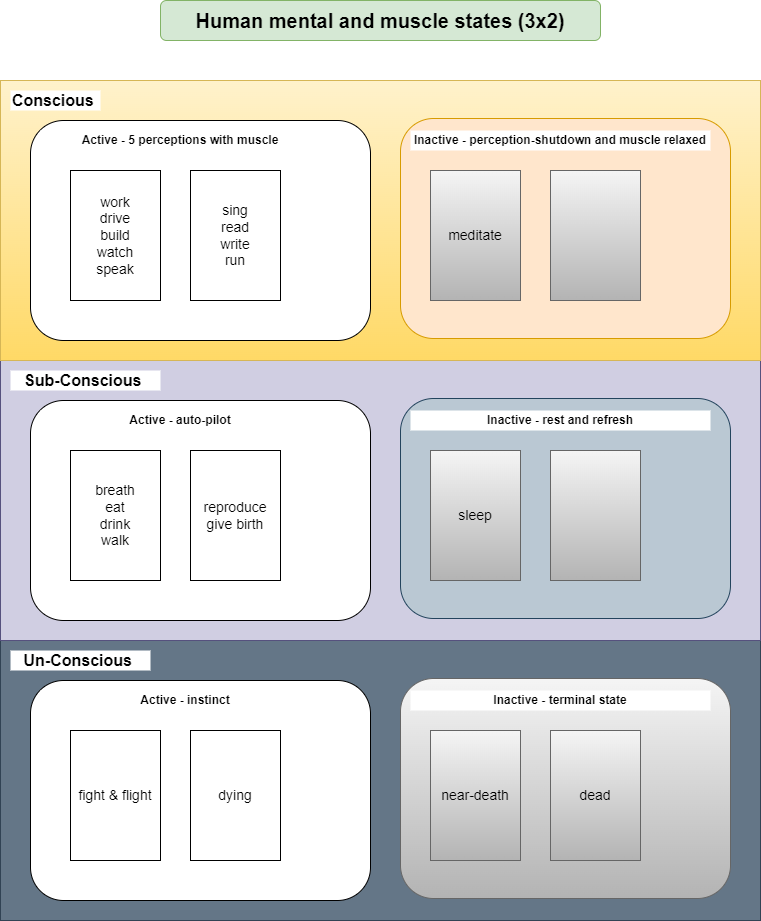

The diagram above was exported from draw.io. Its source (the exported page's mxGraphModel, read from the mxfile embedded in the PNG):
<mxGraphModel dx="1567" dy="1103" grid="1" gridSize="10" guides="1" tooltips="1" connect="1" arrows="1" fold="1" page="1" pageScale="1" pageWidth="850" pageHeight="1100" math="0" shadow="0">
  <root>
    <mxCell id="0" />
    <mxCell id="1" parent="0" />
    <mxCell id="BkTTONXbZkQGhHakUlqU-27" value="" style="rounded=0;whiteSpace=wrap;html=1;fillColor=#647687;strokeColor=#314354;fontColor=#ffffff;" vertex="1" parent="1">
      <mxGeometry x="40" y="680" width="760" height="280" as="geometry" />
    </mxCell>
    <mxCell id="BkTTONXbZkQGhHakUlqU-28" value="" style="rounded=1;whiteSpace=wrap;html=1;" vertex="1" parent="1">
      <mxGeometry x="70" y="720" width="340" height="220" as="geometry" />
    </mxCell>
    <mxCell id="BkTTONXbZkQGhHakUlqU-29" value="" style="rounded=1;whiteSpace=wrap;html=1;fillColor=#f5f5f5;strokeColor=#666666;gradientColor=#b3b3b3;" vertex="1" parent="1">
      <mxGeometry x="440" y="718" width="330" height="220" as="geometry" />
    </mxCell>
    <mxCell id="BkTTONXbZkQGhHakUlqU-30" value="&lt;b&gt;Active - instinct&lt;/b&gt;" style="rounded=0;whiteSpace=wrap;html=1;strokeColor=none;align=center;" vertex="1" parent="1">
      <mxGeometry x="80" y="730" width="290" height="20" as="geometry" />
    </mxCell>
    <mxCell id="BkTTONXbZkQGhHakUlqU-31" value="&lt;b&gt;Inactive - terminal state&lt;/b&gt;" style="rounded=0;whiteSpace=wrap;html=1;strokeColor=none;" vertex="1" parent="1">
      <mxGeometry x="450" y="730" width="300" height="20" as="geometry" />
    </mxCell>
    <mxCell id="BkTTONXbZkQGhHakUlqU-32" value="&lt;b&gt;&lt;font style=&quot;font-size: 16px;&quot;&gt;Un-Conscious&amp;nbsp;&lt;/font&gt;&lt;/b&gt;" style="rounded=0;whiteSpace=wrap;html=1;strokeColor=none;" vertex="1" parent="1">
      <mxGeometry x="50" y="690" width="140" height="20" as="geometry" />
    </mxCell>
    <mxCell id="BkTTONXbZkQGhHakUlqU-33" value="&lt;span style=&quot;font-size: 14px;&quot;&gt;fight &amp;amp; flight&lt;/span&gt;" style="rounded=0;whiteSpace=wrap;html=1;align=center;" vertex="1" parent="1">
      <mxGeometry x="110" y="770" width="90" height="130" as="geometry" />
    </mxCell>
    <mxCell id="BkTTONXbZkQGhHakUlqU-34" value="&lt;font style=&quot;font-size: 14px;&quot;&gt;near-death&lt;/font&gt;" style="rounded=0;whiteSpace=wrap;html=1;align=center;fillColor=#f5f5f5;gradientColor=#b3b3b3;strokeColor=#666666;" vertex="1" parent="1">
      <mxGeometry x="470" y="770" width="90" height="130" as="geometry" />
    </mxCell>
    <mxCell id="BkTTONXbZkQGhHakUlqU-35" value="&lt;div style=&quot;font-size: 14px;&quot;&gt;dying&lt;/div&gt;" style="rounded=0;whiteSpace=wrap;html=1;align=center;" vertex="1" parent="1">
      <mxGeometry x="230" y="770" width="90" height="130" as="geometry" />
    </mxCell>
    <mxCell id="BkTTONXbZkQGhHakUlqU-36" value="&lt;span style=&quot;font-size: 14px;&quot;&gt;dead&lt;/span&gt;" style="rounded=0;whiteSpace=wrap;html=1;align=center;fillColor=#f5f5f5;gradientColor=#b3b3b3;strokeColor=#666666;" vertex="1" parent="1">
      <mxGeometry x="590" y="770" width="90" height="130" as="geometry" />
    </mxCell>
    <mxCell id="BkTTONXbZkQGhHakUlqU-16" value="" style="rounded=0;whiteSpace=wrap;html=1;fillColor=#d0cee2;strokeColor=#56517e;" vertex="1" parent="1">
      <mxGeometry x="40" y="400" width="760" height="280" as="geometry" />
    </mxCell>
    <mxCell id="BkTTONXbZkQGhHakUlqU-17" value="" style="rounded=1;whiteSpace=wrap;html=1;" vertex="1" parent="1">
      <mxGeometry x="70" y="440" width="340" height="220" as="geometry" />
    </mxCell>
    <mxCell id="BkTTONXbZkQGhHakUlqU-18" value="" style="rounded=1;whiteSpace=wrap;html=1;fillColor=#bac8d3;strokeColor=#23445d;" vertex="1" parent="1">
      <mxGeometry x="440" y="438" width="330" height="220" as="geometry" />
    </mxCell>
    <mxCell id="BkTTONXbZkQGhHakUlqU-19" value="&lt;b&gt;Active - auto-pilot&lt;/b&gt;" style="rounded=0;whiteSpace=wrap;html=1;strokeColor=none;align=center;" vertex="1" parent="1">
      <mxGeometry x="80" y="450" width="280" height="20" as="geometry" />
    </mxCell>
    <mxCell id="BkTTONXbZkQGhHakUlqU-20" value="&lt;b&gt;Inactive - rest and refresh&lt;/b&gt;" style="rounded=0;whiteSpace=wrap;html=1;strokeColor=none;align=center;" vertex="1" parent="1">
      <mxGeometry x="450" y="450" width="300" height="20" as="geometry" />
    </mxCell>
    <mxCell id="BkTTONXbZkQGhHakUlqU-21" value="&lt;b&gt;&lt;font style=&quot;font-size: 16px;&quot;&gt;Sub-Conscious&amp;nbsp;&lt;/font&gt;&lt;/b&gt;" style="rounded=0;whiteSpace=wrap;html=1;strokeColor=none;" vertex="1" parent="1">
      <mxGeometry x="50" y="410" width="150" height="20" as="geometry" />
    </mxCell>
    <mxCell id="BkTTONXbZkQGhHakUlqU-22" value="&lt;span style=&quot;font-size: 14px;&quot;&gt;breath&lt;/span&gt;&lt;div&gt;&lt;span style=&quot;font-size: 14px;&quot;&gt;eat&lt;/span&gt;&lt;/div&gt;&lt;div&gt;&lt;span style=&quot;font-size: 14px;&quot;&gt;drink&lt;/span&gt;&lt;/div&gt;&lt;div&gt;&lt;span style=&quot;font-size: 14px;&quot;&gt;walk&lt;/span&gt;&lt;/div&gt;" style="rounded=0;whiteSpace=wrap;html=1;align=center;" vertex="1" parent="1">
      <mxGeometry x="110" y="490" width="90" height="130" as="geometry" />
    </mxCell>
    <mxCell id="BkTTONXbZkQGhHakUlqU-23" value="&lt;font style=&quot;font-size: 14px;&quot;&gt;sleep&lt;/font&gt;" style="rounded=0;whiteSpace=wrap;html=1;align=center;fillColor=#f5f5f5;gradientColor=#b3b3b3;strokeColor=#666666;" vertex="1" parent="1">
      <mxGeometry x="470" y="490" width="90" height="130" as="geometry" />
    </mxCell>
    <mxCell id="BkTTONXbZkQGhHakUlqU-24" value="&lt;div style=&quot;font-size: 14px;&quot;&gt;reproduce&lt;/div&gt;&lt;div style=&quot;font-size: 14px;&quot;&gt;give birth&lt;/div&gt;" style="rounded=0;whiteSpace=wrap;html=1;align=center;" vertex="1" parent="1">
      <mxGeometry x="230" y="490" width="90" height="130" as="geometry" />
    </mxCell>
    <mxCell id="BkTTONXbZkQGhHakUlqU-25" value="" style="rounded=0;whiteSpace=wrap;html=1;align=center;fillColor=#f5f5f5;gradientColor=#b3b3b3;strokeColor=#666666;" vertex="1" parent="1">
      <mxGeometry x="590" y="490" width="90" height="130" as="geometry" />
    </mxCell>
    <mxCell id="BkTTONXbZkQGhHakUlqU-37" value="&lt;b&gt;&lt;font style=&quot;font-size: 20px;&quot;&gt;Human mental and muscle states (3x2)&lt;/font&gt;&lt;/b&gt;" style="rounded=1;whiteSpace=wrap;html=1;fillColor=#d5e8d4;strokeColor=#82b366;" vertex="1" parent="1">
      <mxGeometry x="200" y="40" width="440" height="40" as="geometry" />
    </mxCell>
    <mxCell id="BkTTONXbZkQGhHakUlqU-1" value="" style="rounded=0;whiteSpace=wrap;html=1;fillColor=#fff2cc;strokeColor=#d6b656;gradientColor=#ffd966;" vertex="1" parent="1">
      <mxGeometry x="40" y="120" width="760" height="280" as="geometry" />
    </mxCell>
    <mxCell id="BkTTONXbZkQGhHakUlqU-3" value="" style="rounded=1;whiteSpace=wrap;html=1;" vertex="1" parent="1">
      <mxGeometry x="70" y="160" width="340" height="220" as="geometry" />
    </mxCell>
    <mxCell id="BkTTONXbZkQGhHakUlqU-4" value="" style="rounded=1;whiteSpace=wrap;html=1;fillColor=#ffe6cc;strokeColor=#d79b00;" vertex="1" parent="1">
      <mxGeometry x="440" y="158" width="330" height="220" as="geometry" />
    </mxCell>
    <mxCell id="BkTTONXbZkQGhHakUlqU-5" value="&lt;b&gt;Active - 5 perceptions with muscle&lt;/b&gt;" style="rounded=0;whiteSpace=wrap;html=1;strokeColor=none;" vertex="1" parent="1">
      <mxGeometry x="80" y="170" width="280" height="20" as="geometry" />
    </mxCell>
    <mxCell id="BkTTONXbZkQGhHakUlqU-6" value="&lt;b&gt;Inactive - perception-shutdown and muscle relaxed&lt;/b&gt;" style="rounded=0;whiteSpace=wrap;html=1;strokeColor=none;" vertex="1" parent="1">
      <mxGeometry x="450" y="170" width="300" height="20" as="geometry" />
    </mxCell>
    <mxCell id="BkTTONXbZkQGhHakUlqU-9" value="&lt;b&gt;&lt;font style=&quot;font-size: 16px;&quot;&gt;Conscious&amp;nbsp;&lt;/font&gt;&lt;/b&gt;" style="rounded=0;whiteSpace=wrap;html=1;strokeColor=none;" vertex="1" parent="1">
      <mxGeometry x="50" y="130" width="90" height="20" as="geometry" />
    </mxCell>
    <mxCell id="BkTTONXbZkQGhHakUlqU-10" value="&lt;font style=&quot;font-size: 14px;&quot;&gt;work&lt;/font&gt;&lt;div style=&quot;font-size: 14px;&quot;&gt;&lt;font style=&quot;font-size: 14px;&quot;&gt;drive&lt;/font&gt;&lt;/div&gt;&lt;div style=&quot;font-size: 14px;&quot;&gt;&lt;font style=&quot;font-size: 14px;&quot;&gt;build&lt;/font&gt;&lt;/div&gt;&lt;div style=&quot;font-size: 14px;&quot;&gt;&lt;font style=&quot;font-size: 14px;&quot;&gt;watch&lt;/font&gt;&lt;/div&gt;&lt;div style=&quot;font-size: 14px;&quot;&gt;&lt;font style=&quot;font-size: 14px;&quot;&gt;speak&lt;/font&gt;&lt;/div&gt;" style="rounded=0;whiteSpace=wrap;html=1;align=center;" vertex="1" parent="1">
      <mxGeometry x="110" y="210" width="90" height="130" as="geometry" />
    </mxCell>
    <mxCell id="BkTTONXbZkQGhHakUlqU-11" value="&lt;font style=&quot;font-size: 14px;&quot;&gt;meditate&lt;/font&gt;" style="rounded=0;whiteSpace=wrap;html=1;align=center;fillColor=#f5f5f5;gradientColor=#b3b3b3;strokeColor=#666666;" vertex="1" parent="1">
      <mxGeometry x="470" y="210" width="90" height="130" as="geometry" />
    </mxCell>
    <mxCell id="BkTTONXbZkQGhHakUlqU-12" value="&lt;div style=&quot;font-size: 14px;&quot;&gt;&lt;font style=&quot;font-size: 14px;&quot;&gt;sing&lt;/font&gt;&lt;/div&gt;&lt;div style=&quot;font-size: 14px;&quot;&gt;&lt;font style=&quot;font-size: 14px;&quot;&gt;read&lt;/font&gt;&lt;/div&gt;&lt;div style=&quot;font-size: 14px;&quot;&gt;&lt;font style=&quot;font-size: 14px;&quot;&gt;write&lt;/font&gt;&lt;/div&gt;&lt;div style=&quot;font-size: 14px;&quot;&gt;&lt;font style=&quot;font-size: 14px;&quot;&gt;run&lt;/font&gt;&lt;/div&gt;" style="rounded=0;whiteSpace=wrap;html=1;align=center;" vertex="1" parent="1">
      <mxGeometry x="230" y="210" width="90" height="130" as="geometry" />
    </mxCell>
    <mxCell id="BkTTONXbZkQGhHakUlqU-13" value="" style="rounded=0;whiteSpace=wrap;html=1;align=center;fillColor=#f5f5f5;gradientColor=#b3b3b3;strokeColor=#666666;" vertex="1" parent="1">
      <mxGeometry x="590" y="210" width="90" height="130" as="geometry" />
    </mxCell>
  </root>
</mxGraphModel>